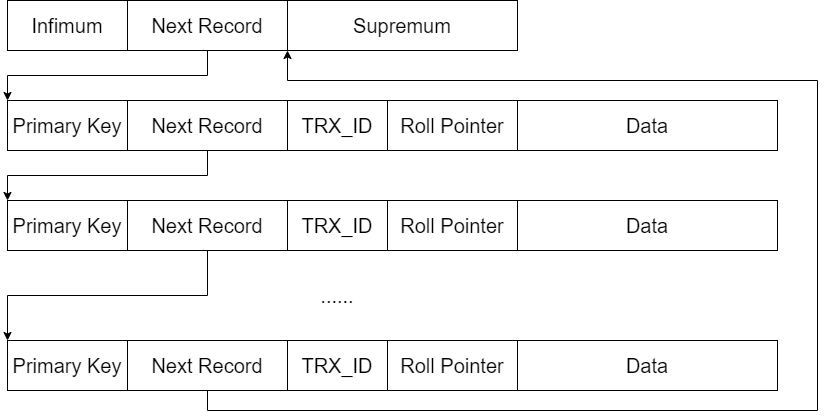

The diagram above was exported from draw.io. Its source (the exported page's mxGraphModel, read from the mxfile embedded in the PNG):
<mxGraphModel dx="1434" dy="708" grid="1" gridSize="10" guides="1" tooltips="1" connect="1" arrows="1" fold="1" page="1" pageScale="1" pageWidth="850" pageHeight="1100" math="0" shadow="0">
  <root>
    <mxCell id="0" />
    <mxCell id="1" parent="0" />
    <mxCell id="koLjiDiufipP8f6T_nUg-2" value="&lt;span style=&quot;font-size: 20px;&quot;&gt;Primary Key&lt;/span&gt;" style="rounded=0;whiteSpace=wrap;html=1;" vertex="1" parent="1">
      <mxGeometry x="160" y="190" width="120" height="50" as="geometry" />
    </mxCell>
    <mxCell id="koLjiDiufipP8f6T_nUg-11" value="&lt;span style=&quot;font-size: 20px;&quot;&gt;Data&lt;/span&gt;" style="rounded=0;whiteSpace=wrap;html=1;" vertex="1" parent="1">
      <mxGeometry x="670" y="190" width="260" height="50" as="geometry" />
    </mxCell>
    <mxCell id="koLjiDiufipP8f6T_nUg-24" style="edgeStyle=orthogonalEdgeStyle;rounded=0;orthogonalLoop=1;jettySize=auto;html=1;exitX=0.5;exitY=1;exitDx=0;exitDy=0;entryX=0;entryY=0;entryDx=0;entryDy=0;fontSize=20;" edge="1" parent="1" source="koLjiDiufipP8f6T_nUg-12" target="koLjiDiufipP8f6T_nUg-15">
      <mxGeometry relative="1" as="geometry" />
    </mxCell>
    <mxCell id="koLjiDiufipP8f6T_nUg-12" value="&lt;span style=&quot;font-size: 20px;&quot;&gt;Next Record&lt;/span&gt;" style="rounded=0;whiteSpace=wrap;html=1;" vertex="1" parent="1">
      <mxGeometry x="280" y="190" width="160" height="50" as="geometry" />
    </mxCell>
    <mxCell id="koLjiDiufipP8f6T_nUg-13" value="&lt;span style=&quot;font-size: 20px;&quot;&gt;TRX_ID&lt;/span&gt;" style="rounded=0;whiteSpace=wrap;html=1;" vertex="1" parent="1">
      <mxGeometry x="440" y="190" width="100" height="50" as="geometry" />
    </mxCell>
    <mxCell id="koLjiDiufipP8f6T_nUg-14" value="&lt;span style=&quot;font-size: 20px;&quot;&gt;Roll Pointer&lt;/span&gt;" style="rounded=0;whiteSpace=wrap;html=1;" vertex="1" parent="1">
      <mxGeometry x="540" y="190" width="130" height="50" as="geometry" />
    </mxCell>
    <mxCell id="koLjiDiufipP8f6T_nUg-15" value="&lt;span style=&quot;font-size: 20px;&quot;&gt;Primary Key&lt;/span&gt;" style="rounded=0;whiteSpace=wrap;html=1;" vertex="1" parent="1">
      <mxGeometry x="160" y="290" width="120" height="50" as="geometry" />
    </mxCell>
    <mxCell id="koLjiDiufipP8f6T_nUg-16" value="&lt;span style=&quot;font-size: 20px;&quot;&gt;Data&lt;/span&gt;" style="rounded=0;whiteSpace=wrap;html=1;" vertex="1" parent="1">
      <mxGeometry x="670" y="290" width="260" height="50" as="geometry" />
    </mxCell>
    <mxCell id="koLjiDiufipP8f6T_nUg-30" style="edgeStyle=orthogonalEdgeStyle;rounded=0;orthogonalLoop=1;jettySize=auto;html=1;exitX=0.5;exitY=1;exitDx=0;exitDy=0;entryX=0;entryY=0;entryDx=0;entryDy=0;fontSize=20;" edge="1" parent="1" source="koLjiDiufipP8f6T_nUg-17" target="koLjiDiufipP8f6T_nUg-25">
      <mxGeometry relative="1" as="geometry" />
    </mxCell>
    <mxCell id="koLjiDiufipP8f6T_nUg-17" value="&lt;span style=&quot;font-size: 20px;&quot;&gt;Next Record&lt;/span&gt;" style="rounded=0;whiteSpace=wrap;html=1;" vertex="1" parent="1">
      <mxGeometry x="280" y="290" width="160" height="50" as="geometry" />
    </mxCell>
    <mxCell id="koLjiDiufipP8f6T_nUg-18" value="&lt;span style=&quot;font-size: 20px;&quot;&gt;TRX_ID&lt;/span&gt;" style="rounded=0;whiteSpace=wrap;html=1;" vertex="1" parent="1">
      <mxGeometry x="440" y="290" width="100" height="50" as="geometry" />
    </mxCell>
    <mxCell id="koLjiDiufipP8f6T_nUg-19" value="&lt;span style=&quot;font-size: 20px;&quot;&gt;Roll Pointer&lt;/span&gt;" style="rounded=0;whiteSpace=wrap;html=1;" vertex="1" parent="1">
      <mxGeometry x="540" y="290" width="130" height="50" as="geometry" />
    </mxCell>
    <mxCell id="koLjiDiufipP8f6T_nUg-20" value="&lt;span style=&quot;font-size: 20px;&quot;&gt;Infimum&lt;/span&gt;" style="rounded=0;whiteSpace=wrap;html=1;" vertex="1" parent="1">
      <mxGeometry x="160" y="90" width="120" height="50" as="geometry" />
    </mxCell>
    <mxCell id="koLjiDiufipP8f6T_nUg-23" style="edgeStyle=orthogonalEdgeStyle;rounded=0;orthogonalLoop=1;jettySize=auto;html=1;entryX=0;entryY=0;entryDx=0;entryDy=0;fontSize=20;" edge="1" parent="1" source="koLjiDiufipP8f6T_nUg-21" target="koLjiDiufipP8f6T_nUg-2">
      <mxGeometry relative="1" as="geometry" />
    </mxCell>
    <mxCell id="koLjiDiufipP8f6T_nUg-21" value="&lt;span style=&quot;font-size: 20px;&quot;&gt;Next Record&lt;/span&gt;" style="rounded=0;whiteSpace=wrap;html=1;" vertex="1" parent="1">
      <mxGeometry x="280" y="90" width="160" height="50" as="geometry" />
    </mxCell>
    <mxCell id="koLjiDiufipP8f6T_nUg-22" value="&lt;font style=&quot;font-size: 20px;&quot;&gt;......&lt;/font&gt;" style="text;strokeColor=none;align=center;fillColor=none;html=1;verticalAlign=middle;whiteSpace=wrap;rounded=0;fontSize=12;" vertex="1" parent="1">
      <mxGeometry x="460" y="370" width="60" height="30" as="geometry" />
    </mxCell>
    <mxCell id="koLjiDiufipP8f6T_nUg-25" value="&lt;span style=&quot;font-size: 20px;&quot;&gt;Primary Key&lt;/span&gt;" style="rounded=0;whiteSpace=wrap;html=1;" vertex="1" parent="1">
      <mxGeometry x="160" y="430" width="120" height="50" as="geometry" />
    </mxCell>
    <mxCell id="koLjiDiufipP8f6T_nUg-26" value="&lt;span style=&quot;font-size: 20px;&quot;&gt;Data&lt;/span&gt;" style="rounded=0;whiteSpace=wrap;html=1;" vertex="1" parent="1">
      <mxGeometry x="670" y="430" width="260" height="50" as="geometry" />
    </mxCell>
    <mxCell id="koLjiDiufipP8f6T_nUg-33" style="edgeStyle=orthogonalEdgeStyle;rounded=0;orthogonalLoop=1;jettySize=auto;html=1;exitX=0.5;exitY=1;exitDx=0;exitDy=0;entryX=0;entryY=1;entryDx=0;entryDy=0;fontSize=20;" edge="1" parent="1" source="koLjiDiufipP8f6T_nUg-27" target="koLjiDiufipP8f6T_nUg-31">
      <mxGeometry relative="1" as="geometry">
        <Array as="points">
          <mxPoint x="360" y="500" />
          <mxPoint x="970" y="500" />
          <mxPoint x="970" y="170" />
          <mxPoint x="440" y="170" />
        </Array>
      </mxGeometry>
    </mxCell>
    <mxCell id="koLjiDiufipP8f6T_nUg-27" value="&lt;span style=&quot;font-size: 20px;&quot;&gt;Next Record&lt;/span&gt;" style="rounded=0;whiteSpace=wrap;html=1;" vertex="1" parent="1">
      <mxGeometry x="280" y="430" width="160" height="50" as="geometry" />
    </mxCell>
    <mxCell id="koLjiDiufipP8f6T_nUg-28" value="&lt;span style=&quot;font-size: 20px;&quot;&gt;TRX_ID&lt;/span&gt;" style="rounded=0;whiteSpace=wrap;html=1;" vertex="1" parent="1">
      <mxGeometry x="440" y="430" width="100" height="50" as="geometry" />
    </mxCell>
    <mxCell id="koLjiDiufipP8f6T_nUg-29" value="&lt;span style=&quot;font-size: 20px;&quot;&gt;Roll Pointer&lt;/span&gt;" style="rounded=0;whiteSpace=wrap;html=1;" vertex="1" parent="1">
      <mxGeometry x="540" y="430" width="130" height="50" as="geometry" />
    </mxCell>
    <mxCell id="koLjiDiufipP8f6T_nUg-31" value="&lt;span style=&quot;font-size: 20px;&quot;&gt;Supremum&lt;/span&gt;" style="rounded=0;whiteSpace=wrap;html=1;" vertex="1" parent="1">
      <mxGeometry x="440" y="90" width="230" height="50" as="geometry" />
    </mxCell>
  </root>
</mxGraphModel>